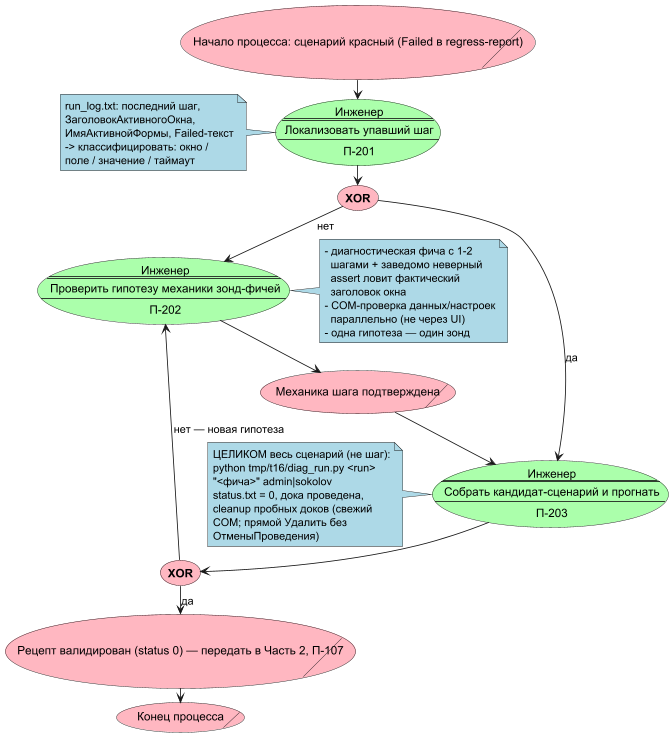

The diagram above was rendered by PlantUML. Its source (embedded in the PNG):
@startuml RedScenarioRepairLoop
' Диагностическая петля красного сценария (сердце метода)
top to bottom direction
skinparam ranksep 10
skinparam dpi 80
skinparam packageTitleAlignment left

skinparam usecase {
  BackgroundColor LightPink
}
skinparam note {
  BackgroundColor LightBlue
}
skinparam rectangle {
  BackgroundColor LightGray
}

usecase/ С.0 as "Начало процесса: сценарий красный (Failed в regress-report)"

usecase Ф.1 #AAFFAA as "
Инженер
====
Локализовать упавший шаг
----
П-201"
note left of Ф.1
run_log.txt: последний шаг,
ЗаголовокАктивногоОкна,
ИмяАктивнойФормы, Failed-текст
-> классифицировать: окно /
поле / значение / таймаут
end note

usecase У.1 as (**XOR**)

usecase Ф.2 #AAFFAA as "
Инженер
====
Проверить гипотезу механики зонд-фичей
----
П-202"
note left of Ф.2
- диагностическая фича с 1-2
  шагами + заведомо неверный
  assert ловит фактический
  заголовок окна
- COM-проверка данных/настроек
  параллельно (не через UI)
- одна гипотеза — один зонд
end note

usecase/ С.1 as "Механика шага подтверждена"

usecase Ф.3 #AAFFAA as "
Инженер
====
Собрать кандидат-сценарий и прогнать
----
П-203"
note left of Ф.3
ЦЕЛИКОМ весь сценарий (не шаг):
python tmp/t16/diag_run.py <run>
"<фича>" admin|sokolov
status.txt = 0, дока проведена,
cleanup пробных доков (свежий
COM; прямой Удалить без
ОтменыПроведения)
end note

usecase У.2 as (**XOR**)

usecase/ С.2 as "Рецепт валидирован (status 0) — передать в Часть 2, П-107"

usecase/ С.3 as "Конец процесса"

С.0 -d-> Ф.1
Ф.1 -d-> У.1
У.1 -d-> Ф.3 : да
У.1 -d-> Ф.2 : нет
Ф.2 -d-> С.1
С.1 -d-> Ф.3
Ф.3 -d-> У.2
У.2 -d-> С.2 : да
У.2 -u-> Ф.2 : нет — новая гипотеза
С.2 -d-> С.3
@enduml